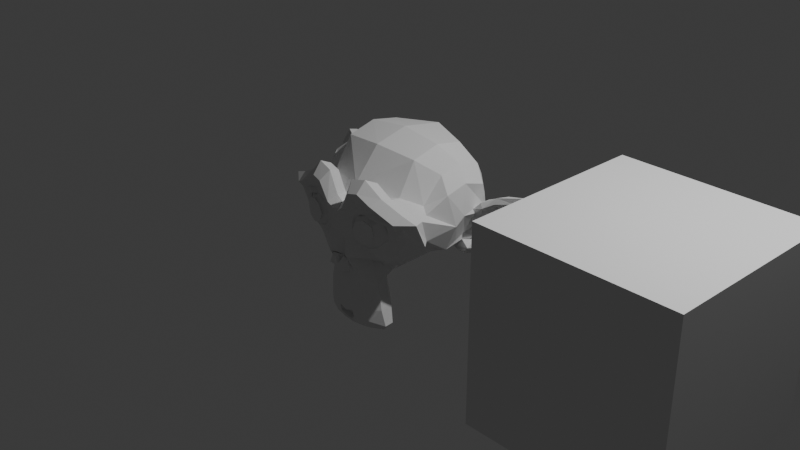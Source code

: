 # Source: test_scene_1.blend  (saved by Blender 5.1.30; exported with 4.5.12 LTS)
import bpy
from mathutils import Matrix  # noqa: F401  (used for matrix-valued properties, if any)

bpy.ops.wm.read_factory_settings(use_empty=True)
scene = bpy.context.scene
scene.name = 'Scene'

# ---- collections
col_collection = bpy.data.collections.new('Collection'); scene.collection.children.link(col_collection)

# ---- world
world_world = bpy.data.worlds.new('World'); scene.world = world_world
world_world.use_nodes = True; world_world.node_tree.nodes.clear()
_N = world_world.node_tree.nodes; _L = world_world.node_tree.links
n0 = _N.new('ShaderNodeOutputWorld'); n0.name = 'World Output'; n0.location = (200, 100)
n1 = _N.new('ShaderNodeBackground'); n1.name = 'Background'; n1.location = (-200, 100)
n1.inputs[0].default_value = (0.05088, 0.05088, 0.05088, 1.0)
_L.new(n1.outputs[0], n0.inputs[0])
n0.is_active_output = True
world_world.color = (0.05088, 0.05088, 0.05088)
world_world.sun_shadow_jitter_overblur = 0.0

# ---- cameras
cam_camera = bpy.data.cameras.new('Camera')
cam_camera.clip_end = 100.0
cam_camera.ortho_scale = 7.314

# ---- lights
light_light = bpy.data.lights.new('Light', 'POINT')
light_light.energy = 1000.0
light_light.shadow_soft_size = 0.1

# ---- meshes
me_suzanne = bpy.data.meshes.new('Suzanne')
me_suzanne.from_pydata([(0.4375, -0.7656, 0.1641), (-0.4375, -0.7656, 0.1641), (0.5, -0.6875, 0.09375), (-0.5, -0.6875, 0.09375), (0.5469, -0.5781, 0.05469), (-0.5469, -0.5781, 0.05469), (0.3516, -0.6172, -0.02344), (-0.3516, -0.6172, -0.02344), (0.3516, -0.7188, 0.03125), (-0.3516, -0.7188, 0.03125), (0.3516, -0.7812, 0.1328), (-0.3516, -0.7812, 0.1328), (0.2734, -0.7969, 0.1641), (-0.2734, -0.7969, 0.1641), (0.2031, -0.7422, 0.09375), (-0.2031, -0.7422, 0.09375), (0.1562, -0.6484, 0.05469), (-0.1562, -0.6484, 0.05469), (0.07812, -0.6562, 0.2422), (-0.07812, -0.6562, 0.2422), (0.1406, -0.7422, 0.2422), (-0.1406, -0.7422, 0.2422), (0.2422, -0.7969, 0.2422), (-0.2422, -0.7969, 0.2422), (0.2734, -0.7969, 0.3281), (-0.2734, -0.7969, 0.3281), (0.2031, -0.7422, 0.3906), (-0.2031, -0.7422, 0.3906), (0.1562, -0.6484, 0.4375), (-0.1562, -0.6484, 0.4375), (0.3516, -0.6172, 0.5156), (-0.3516, -0.6172, 0.5156), (0.3516, -0.7188, 0.4531), (-0.3516, -0.7188, 0.4531), (0.3516, -0.7812, 0.3594), (-0.3516, -0.7812, 0.3594), (0.4375, -0.7656, 0.3281), (-0.4375, -0.7656, 0.3281), (0.5, -0.6875, 0.3906), (-0.5, -0.6875, 0.3906), (0.5469, -0.5781, 0.4375), (-0.5469, -0.5781, 0.4375), (0.625, -0.5625, 0.2422), (-0.625, -0.5625, 0.2422), (0.5625, -0.6719, 0.2422), (-0.5625, -0.6719, 0.2422), (0.4688, -0.7578, 0.2422), (-0.4688, -0.7578, 0.2422), (0.4766, -0.7734, 0.2422), (-0.4766, -0.7734, 0.2422), (0.4453, -0.7812, 0.3359), (-0.4453, -0.7812, 0.3359), (0.3516, -0.8047, 0.375), (-0.3516, -0.8047, 0.375), (0.2656, -0.8203, 0.3359), (-0.2656, -0.8203, 0.3359), (0.2266, -0.8203, 0.2422), (-0.2266, -0.8203, 0.2422), (0.2656, -0.8203, 0.1562), (-0.2656, -0.8203, 0.1562), (0.3516, -0.8281, 0.2422), (-0.3516, -0.8281, 0.2422), (0.3516, -0.8047, 0.1172), (-0.3516, -0.8047, 0.1172), (0.4453, -0.7812, 0.1562), (-0.4453, -0.7812, 0.1562), (0.0, -0.7422, 0.4297), (0.0, -0.8203, 0.3516), (0.0, -0.7344, -0.6797), (0.0, -0.7812, -0.3203), (0.0, -0.7969, -0.1875), (0.0, -0.7188, -0.7734), (0.0, -0.6016, 0.4062), (0.0, -0.5703, 0.5703), (0.0, 0.5469, 0.8984), (0.0, 0.8516, 0.5625), (0.0, 0.8281, 0.07031), (0.0, 0.3516, -0.3828), (0.2031, -0.5625, -0.1875), (-0.2031, -0.5625, -0.1875), (0.3125, -0.5703, -0.4375), (-0.3125, -0.5703, -0.4375), (0.3516, -0.5703, -0.6953), (-0.3516, -0.5703, -0.6953), (0.3672, -0.5312, -0.8906), (-0.3672, -0.5312, -0.8906), (0.3281, -0.5234, -0.9453), (-0.3281, -0.5234, -0.9453), (0.1797, -0.5547, -0.9688), (-0.1797, -0.5547, -0.9688), (0.0, -0.5781, -0.9844), (0.4375, -0.5312, -0.1406), (-0.4375, -0.5312, -0.1406), (0.6328, -0.5391, -0.03906), (-0.6328, -0.5391, -0.03906), (0.8281, -0.4453, 0.1484), (-0.8281, -0.4453, 0.1484), (0.8594, -0.5938, 0.4297), (-0.8594, -0.5938, 0.4297), (0.7109, -0.625, 0.4844), (-0.7109, -0.625, 0.4844), (0.4922, -0.6875, 0.6016), (-0.4922, -0.6875, 0.6016), (0.3203, -0.7344, 0.7578), (-0.3203, -0.7344, 0.7578), (0.1562, -0.7578, 0.7188), (-0.1562, -0.7578, 0.7188), (0.0625, -0.75, 0.4922), (-0.0625, -0.75, 0.4922), (0.1641, -0.7734, 0.4141), (-0.1641, -0.7734, 0.4141), (0.125, -0.7656, 0.3047), (-0.125, -0.7656, 0.3047), (0.2031, -0.7422, 0.09375), (-0.2031, -0.7422, 0.09375), (0.375, -0.7031, 0.01562), (-0.375, -0.7031, 0.01562), (0.4922, -0.6719, 0.0625), (-0.4922, -0.6719, 0.0625), (0.625, -0.6484, 0.1875), (-0.625, -0.6484, 0.1875), (0.6406, -0.6484, 0.2969), (-0.6406, -0.6484, 0.2969), (0.6016, -0.6641, 0.375), (-0.6016, -0.6641, 0.375), (0.4297, -0.7188, 0.4375), (-0.4297, -0.7188, 0.4375), (0.25, -0.7578, 0.4688), (-0.25, -0.7578, 0.4688), (0.0, -0.7344, -0.7656), (0.1094, -0.7344, -0.7188), (-0.1094, -0.7344, -0.7188), (0.1172, -0.7109, -0.8359), (-0.1172, -0.7109, -0.8359), (0.0625, -0.6953, -0.8828), (-0.0625, -0.6953, -0.8828), (0.0, -0.6875, -0.8906), (0.0, -0.75, -0.1953), (0.0, -0.7422, -0.1406), (0.1016, -0.7422, -0.1484), (-0.1016, -0.7422, -0.1484), (0.125, -0.75, -0.2266), (-0.125, -0.75, -0.2266), (0.08594, -0.7422, -0.2891), (-0.08594, -0.7422, -0.2891), (0.3984, -0.6719, -0.04688), (-0.3984, -0.6719, -0.04688), (0.6172, -0.625, 0.05469), (-0.6172, -0.625, 0.05469), (0.7266, -0.6016, 0.2031), (-0.7266, -0.6016, 0.2031), (0.7422, -0.6562, 0.375), (-0.7422, -0.6562, 0.375), (0.6875, -0.7266, 0.4141), (-0.6875, -0.7266, 0.4141), (0.4375, -0.7969, 0.5469), (-0.4375, -0.7969, 0.5469), (0.3125, -0.8359, 0.6406), (-0.3125, -0.8359, 0.6406), (0.2031, -0.8516, 0.6172), (-0.2031, -0.8516, 0.6172), (0.1016, -0.8438, 0.4297), (-0.1016, -0.8438, 0.4297), (0.125, -0.8125, -0.1016), (-0.125, -0.8125, -0.1016), (0.2109, -0.7109, -0.4453), (-0.2109, -0.7109, -0.4453), (0.25, -0.6875, -0.7031), (-0.25, -0.6875, -0.7031), (0.2656, -0.6641, -0.8203), (-0.2656, -0.6641, -0.8203), (0.2344, -0.6328, -0.9141), (-0.2344, -0.6328, -0.9141), (0.1641, -0.6328, -0.9297), (-0.1641, -0.6328, -0.9297), (0.0, -0.6406, -0.9453), (0.0, -0.7266, 0.04688), (0.0, -0.7656, 0.2109), (0.3281, -0.7422, 0.4766), (-0.3281, -0.7422, 0.4766), (0.1641, -0.75, 0.1406), (-0.1641, -0.75, 0.1406), (0.1328, -0.7578, 0.2109), (-0.1328, -0.7578, 0.2109), (0.1172, -0.7344, -0.6875), (-0.1172, -0.7344, -0.6875), (0.07812, -0.75, -0.4453), (-0.07812, -0.75, -0.4453), (0.0, -0.75, -0.4453), (0.0, -0.7422, -0.3281), (0.09375, -0.7812, -0.2734), (-0.09375, -0.7812, -0.2734), (0.1328, -0.7969, -0.2266), (-0.1328, -0.7969, -0.2266), (0.1094, -0.7812, -0.1328), (-0.1094, -0.7812, -0.1328), (0.03906, -0.7812, -0.125), (-0.03906, -0.7812, -0.125), (0.0, -0.8281, -0.2031), (0.04688, -0.8125, -0.1484), (-0.04688, -0.8125, -0.1484), (0.09375, -0.8125, -0.1562), (-0.09375, -0.8125, -0.1562), (0.1094, -0.8281, -0.2266), (-0.1094, -0.8281, -0.2266), (0.07812, -0.8047, -0.25), (-0.07812, -0.8047, -0.25), (0.0, -0.8047, -0.2891), (0.2578, -0.5547, -0.3125), (-0.2578, -0.5547, -0.3125), (0.1641, -0.7109, -0.2422), (-0.1641, -0.7109, -0.2422), (0.1797, -0.7109, -0.3125), (-0.1797, -0.7109, -0.3125), (0.2344, -0.5547, -0.25), (-0.2344, -0.5547, -0.25), (0.0, -0.6875, -0.875), (0.04688, -0.6875, -0.8672), (-0.04688, -0.6875, -0.8672), (0.09375, -0.7109, -0.8203), (-0.09375, -0.7109, -0.8203), (0.09375, -0.7266, -0.7422), (-0.09375, -0.7266, -0.7422), (0.0, -0.6562, -0.7812), (0.09375, -0.6641, -0.75), (-0.09375, -0.6641, -0.75), (0.09375, -0.6406, -0.8125), (-0.09375, -0.6406, -0.8125), (0.04688, -0.6328, -0.8516), (-0.04688, -0.6328, -0.8516), (0.0, -0.6328, -0.8594), (0.1719, -0.7812, 0.2188), (-0.1719, -0.7812, 0.2188), (0.1875, -0.7734, 0.1562), (-0.1875, -0.7734, 0.1562), (0.3359, -0.7578, 0.4297), (-0.3359, -0.7578, 0.4297), (0.2734, -0.7734, 0.4219), (-0.2734, -0.7734, 0.4219), (0.4219, -0.7734, 0.3984), (-0.4219, -0.7734, 0.3984), (0.5625, -0.6953, 0.3516), (-0.5625, -0.6953, 0.3516), (0.5859, -0.6875, 0.2891), (-0.5859, -0.6875, 0.2891), (0.5781, -0.6797, 0.1953), (-0.5781, -0.6797, 0.1953), (0.4766, -0.7188, 0.1016), (-0.4766, -0.7188, 0.1016), (0.375, -0.7422, 0.0625), (-0.375, -0.7422, 0.0625), (0.2266, -0.7812, 0.1094), (-0.2266, -0.7812, 0.1094), (0.1797, -0.7812, 0.2969), (-0.1797, -0.7812, 0.2969), (0.2109, -0.7812, 0.375), (-0.2109, -0.7812, 0.375), (0.2344, -0.7578, 0.3594), (-0.2344, -0.7578, 0.3594), (0.1953, -0.7578, 0.2969), (-0.1953, -0.7578, 0.2969), (0.2422, -0.7578, 0.125), (-0.2422, -0.7578, 0.125), (0.375, -0.7266, 0.08594), (-0.375, -0.7266, 0.08594), (0.4609, -0.7031, 0.1172), (-0.4609, -0.7031, 0.1172), (0.5469, -0.6719, 0.2109), (-0.5469, -0.6719, 0.2109), (0.5547, -0.6719, 0.2812), (-0.5547, -0.6719, 0.2812), (0.5312, -0.6797, 0.3359), (-0.5312, -0.6797, 0.3359), (0.4141, -0.75, 0.3906), (-0.4141, -0.75, 0.3906), (0.2812, -0.7656, 0.3984), (-0.2812, -0.7656, 0.3984), (0.3359, -0.75, 0.4062), (-0.3359, -0.75, 0.4062), (0.2031, -0.75, 0.1719), (-0.2031, -0.75, 0.1719), (0.1953, -0.75, 0.2266), (-0.1953, -0.75, 0.2266), (0.1094, -0.6094, 0.4609), (-0.1094, -0.6094, 0.4609), (0.1953, -0.6172, 0.6641), (-0.1953, -0.6172, 0.6641), (0.3359, -0.5938, 0.6875), (-0.3359, -0.5938, 0.6875), (0.4844, -0.5547, 0.5547), (-0.4844, -0.5547, 0.5547), (0.6797, -0.4922, 0.4531), (-0.6797, -0.4922, 0.4531), (0.7969, -0.4609, 0.4062), (-0.7969, -0.4609, 0.4062), (0.7734, -0.375, 0.1641), (-0.7734, -0.375, 0.1641), (0.6016, -0.4141, 0.0), (-0.6016, -0.4141, 0.0), (0.4375, -0.4688, -0.09375), (-0.4375, -0.4688, -0.09375), (0.0, -0.2891, 0.8984), (0.0, 0.07812, 0.9844), (0.0, 0.6719, -0.1953), (0.0, -0.1875, -0.4609), (0.0, -0.4609, -0.9766), (0.0, -0.3438, -0.8047), (0.0, -0.3203, -0.5703), (0.0, -0.2812, -0.4844), (0.8516, -0.05469, 0.2344), (-0.8516, -0.05469, 0.2344), (0.8594, 0.04688, 0.3203), (-0.8594, 0.04688, 0.3203), (0.7734, 0.4375, 0.2656), (-0.7734, 0.4375, 0.2656), (0.4609, 0.7031, 0.4375), (-0.4609, 0.7031, 0.4375), (0.7344, -0.07031, -0.04688), (-0.7344, -0.07031, -0.04688), (0.5938, 0.1641, -0.125), (-0.5938, 0.1641, -0.125), (0.6406, 0.4297, -0.007812), (-0.6406, 0.4297, -0.007812), (0.3359, 0.6641, 0.05469), (-0.3359, 0.6641, 0.05469), (0.2344, -0.4062, -0.3516), (-0.2344, -0.4062, -0.3516), (0.1797, -0.2578, -0.4141), (-0.1797, -0.2578, -0.4141), (0.2891, -0.3828, -0.7109), (-0.2891, -0.3828, -0.7109), (0.25, -0.3906, -0.5), (-0.25, -0.3906, -0.5), (0.3281, -0.3984, -0.9141), (-0.3281, -0.3984, -0.9141), (0.1406, -0.3672, -0.7578), (-0.1406, -0.3672, -0.7578), (0.125, -0.3594, -0.5391), (-0.125, -0.3594, -0.5391), (0.1641, -0.4375, -0.9453), (-0.1641, -0.4375, -0.9453), (0.2188, -0.4297, -0.2812), (-0.2188, -0.4297, -0.2812), (0.2109, -0.4688, -0.2266), (-0.2109, -0.4688, -0.2266), (0.2031, -0.5, -0.1719), (-0.2031, -0.5, -0.1719), (0.2109, -0.1641, -0.3906), (-0.2109, -0.1641, -0.3906), (0.2969, 0.2656, -0.3125), (-0.2969, 0.2656, -0.3125), (0.3438, 0.5391, -0.1484), (-0.3438, 0.5391, -0.1484), (0.4531, 0.3828, 0.8672), (-0.4531, 0.3828, 0.8672), (0.4531, 0.07031, 0.9297), (-0.4531, 0.07031, 0.9297), (0.4531, -0.2344, 0.8516), (-0.4531, -0.2344, 0.8516), (0.4609, -0.4297, 0.5234), (-0.4609, -0.4297, 0.5234), (0.7266, -0.3359, 0.4062), (-0.7266, -0.3359, 0.4062), (0.6328, -0.2812, 0.4531), (-0.6328, -0.2812, 0.4531), (0.6406, -0.05469, 0.7031), (-0.6406, -0.05469, 0.7031), (0.7969, -0.125, 0.5625), (-0.7969, -0.125, 0.5625), (0.7969, 0.1172, 0.6172), (-0.7969, 0.1172, 0.6172), (0.6406, 0.1953, 0.75), (-0.6406, 0.1953, 0.75), (0.6406, 0.4453, 0.6797), (-0.6406, 0.4453, 0.6797), (0.7969, 0.3594, 0.5391), (-0.7969, 0.3594, 0.5391), (0.6172, 0.5859, 0.3281), (-0.6172, 0.5859, 0.3281), (0.4844, 0.5469, 0.02344), (-0.4844, 0.5469, 0.02344), (0.8203, 0.2031, 0.3281), (-0.8203, 0.2031, 0.3281), (0.4062, -0.1484, -0.1719), (-0.4062, -0.1484, -0.1719), (0.4297, 0.2109, -0.1953), (-0.4297, 0.2109, -0.1953), (0.8906, 0.2344, 0.4062), (-0.8906, 0.2344, 0.4062), (0.7734, 0.125, -0.1406), (-0.7734, 0.125, -0.1406), (1.039, 0.3281, -0.1016), (-1.039, 0.3281, -0.1016), (1.281, 0.4297, 0.05469), (-1.281, 0.4297, 0.05469), (1.352, 0.4219, 0.3203), (-1.352, 0.4219, 0.3203), (1.234, 0.4219, 0.5078), (-1.234, 0.4219, 0.5078), (1.023, 0.3125, 0.4766), (-1.023, 0.3125, 0.4766), (1.016, 0.2891, 0.4141), (-1.016, 0.2891, 0.4141), (1.188, 0.3906, 0.4375), (-1.188, 0.3906, 0.4375), (1.266, 0.4062, 0.2891), (-1.266, 0.4062, 0.2891), (1.211, 0.4062, 0.07812), (-1.211, 0.4062, 0.07812), (1.031, 0.3047, -0.03906), (-1.031, 0.3047, -0.03906), (0.8281, 0.1328, -0.07031), (-0.8281, 0.1328, -0.07031), (0.9219, 0.2188, 0.3594), (-0.9219, 0.2188, 0.3594), (0.9453, 0.2891, 0.3047), (-0.9453, 0.2891, 0.3047), (0.8828, 0.2109, -0.02344), (-0.8828, 0.2109, -0.02344), (1.039, 0.3672, 0.0), (-1.039, 0.3672, 0.0), (1.188, 0.4453, 0.09375), (-1.188, 0.4453, 0.09375), (1.234, 0.4453, 0.25), (-1.234, 0.4453, 0.25), (1.172, 0.4375, 0.3594), (-1.172, 0.4375, 0.3594), (1.023, 0.3594, 0.3438), (-1.023, 0.3594, 0.3438), (0.8438, 0.2109, 0.2891), (-0.8438, 0.2109, 0.2891), (0.8359, 0.2734, 0.1719), (-0.8359, 0.2734, 0.1719), (0.7578, 0.2734, 0.09375), (-0.7578, 0.2734, 0.09375), (0.8203, 0.2734, 0.08594), (-0.8203, 0.2734, 0.08594), (0.8438, 0.2734, 0.01562), (-0.8438, 0.2734, 0.01562), (0.8125, 0.2734, -0.01562), (-0.8125, 0.2734, -0.01562), (0.7266, 0.07031, 0.0), (-0.7266, 0.07031, 0.0), (0.7188, 0.1719, -0.02344), (-0.7188, 0.1719, -0.02344), (0.7188, 0.1875, 0.03906), (-0.7188, 0.1875, 0.03906), (0.7969, 0.2109, 0.2031), (-0.7969, 0.2109, 0.2031), (0.8906, 0.2656, 0.2422), (-0.8906, 0.2656, 0.2422), (0.8906, 0.3203, 0.2344), (-0.8906, 0.3203, 0.2344), (0.8125, 0.3203, -0.01562), (-0.8125, 0.3203, -0.01562), (0.8516, 0.3203, 0.01562), (-0.8516, 0.3203, 0.01562), (0.8281, 0.3203, 0.07812), (-0.8281, 0.3203, 0.07812), (0.7656, 0.3203, 0.09375), (-0.7656, 0.3203, 0.09375), (0.8438, 0.3203, 0.1719), (-0.8438, 0.3203, 0.1719), (1.039, 0.4141, 0.3281), (-1.039, 0.4141, 0.3281), (1.188, 0.4844, 0.3438), (-1.188, 0.4844, 0.3438), (1.258, 0.4922, 0.2422), (-1.258, 0.4922, 0.2422), (1.211, 0.4844, 0.08594), (-1.211, 0.4844, 0.08594), (1.047, 0.4219, 0.0), (-1.047, 0.4219, 0.0), (0.8828, 0.2656, -0.01562), (-0.8828, 0.2656, -0.01562), (0.9531, 0.3438, 0.2891), (-0.9531, 0.3438, 0.2891), (0.8906, 0.3281, 0.1094), (-0.8906, 0.3281, 0.1094), (0.9375, 0.3359, 0.0625), (-0.9375, 0.3359, 0.0625), (1.0, 0.3672, 0.125), (-1.0, 0.3672, 0.125), (0.9609, 0.3516, 0.1719), (-0.9609, 0.3516, 0.1719), (1.016, 0.375, 0.2344), (-1.016, 0.375, 0.2344), (1.055, 0.3828, 0.1875), (-1.055, 0.3828, 0.1875), (1.109, 0.3906, 0.2109), (-1.109, 0.3906, 0.2109), (1.086, 0.3906, 0.2734), (-1.086, 0.3906, 0.2734), (1.023, 0.4844, 0.4375), (-1.023, 0.4844, 0.4375), (1.25, 0.5469, 0.4688), (-1.25, 0.5469, 0.4688), (1.367, 0.5, 0.2969), (-1.367, 0.5, 0.2969), (1.312, 0.5312, 0.05469), (-1.312, 0.5312, 0.05469), (1.039, 0.4922, -0.08594), (-1.039, 0.4922, -0.08594), (0.7891, 0.3281, -0.125), (-0.7891, 0.3281, -0.125), (0.8594, 0.3828, 0.3828), (-0.8594, 0.3828, 0.3828)], [], [(46, 0, 2, 44), (3, 1, 47, 45), (44, 2, 4, 42), (5, 3, 45, 43), (2, 8, 6, 4), (7, 9, 3, 5), (0, 10, 8, 2), (9, 11, 1, 3), (10, 12, 14, 8), (15, 13, 11, 9), (8, 14, 16, 6), (17, 15, 9, 7), (14, 20, 18, 16), (19, 21, 15, 17), (12, 22, 20, 14), (21, 23, 13, 15), (22, 24, 26, 20), (27, 25, 23, 21), (20, 26, 28, 18), (29, 27, 21, 19), (26, 32, 30, 28), (31, 33, 27, 29), (24, 34, 32, 26), (33, 35, 25, 27), (34, 36, 38, 32), (39, 37, 35, 33), (32, 38, 40, 30), (41, 39, 33, 31), (38, 44, 42, 40), (43, 45, 39, 41), (36, 46, 44, 38), (45, 47, 37, 39), (46, 36, 50, 48), (51, 37, 47, 49), (36, 34, 52, 50), (53, 35, 37, 51), (34, 24, 54, 52), (55, 25, 35, 53), (24, 22, 56, 54), (57, 23, 25, 55), (22, 12, 58, 56), (59, 13, 23, 57), (12, 10, 62, 58), (63, 11, 13, 59), (10, 0, 64, 62), (65, 1, 11, 63), (0, 46, 48, 64), (49, 47, 1, 65), (60, 64, 48), (49, 65, 61), (62, 64, 60), (61, 65, 63), (60, 58, 62), (63, 59, 61), (60, 56, 58), (59, 57, 61), (60, 54, 56), (57, 55, 61), (60, 52, 54), (55, 53, 61), (60, 50, 52), (53, 51, 61), (60, 48, 50), (51, 49, 61), (88, 173, 175, 90), (175, 174, 89, 90), (86, 171, 173, 88), (174, 172, 87, 89), (84, 169, 171, 86), (172, 170, 85, 87), (82, 167, 169, 84), (170, 168, 83, 85), (80, 165, 167, 82), (168, 166, 81, 83), (78, 91, 145, 163), (146, 92, 79, 164), (91, 93, 147, 145), (148, 94, 92, 146), (93, 95, 149, 147), (150, 96, 94, 148), (95, 97, 151, 149), (152, 98, 96, 150), (97, 99, 153, 151), (154, 100, 98, 152), (99, 101, 155, 153), (156, 102, 100, 154), (101, 103, 157, 155), (158, 104, 102, 156), (103, 105, 159, 157), (160, 106, 104, 158), (105, 107, 161, 159), (162, 108, 106, 160), (107, 66, 67, 161), (67, 66, 108, 162), (109, 127, 159, 161), (160, 128, 110, 162), (127, 178, 157, 159), (158, 179, 128, 160), (125, 155, 157, 178), (158, 156, 126, 179), (123, 153, 155, 125), (156, 154, 124, 126), (121, 151, 153, 123), (154, 152, 122, 124), (119, 149, 151, 121), (152, 150, 120, 122), (117, 147, 149, 119), (150, 148, 118, 120), (115, 145, 147, 117), (148, 146, 116, 118), (113, 163, 145, 115), (146, 164, 114, 116), (113, 180, 176, 163), (176, 181, 114, 164), (109, 161, 67, 111), (67, 162, 110, 112), (111, 67, 177, 182), (177, 67, 112, 183), (176, 180, 182, 177), (183, 181, 176, 177), (134, 136, 175, 173), (175, 136, 135, 174), (132, 134, 173, 171), (174, 135, 133, 172), (130, 132, 171, 169), (172, 133, 131, 170), (165, 186, 184, 167), (185, 187, 166, 168), (130, 169, 167, 184), (168, 170, 131, 185), (143, 189, 188, 186), (188, 189, 144, 187), (184, 186, 188, 68), (188, 187, 185, 68), (129, 130, 184, 68), (185, 131, 129, 68), (141, 192, 190, 143), (191, 193, 142, 144), (139, 194, 192, 141), (193, 195, 140, 142), (138, 196, 194, 139), (195, 197, 138, 140), (137, 70, 196, 138), (197, 70, 137, 138), (189, 143, 190, 69), (191, 144, 189, 69), (69, 190, 205, 207), (206, 191, 69, 207), (70, 198, 199, 196), (200, 198, 70, 197), (196, 199, 201, 194), (202, 200, 197, 195), (194, 201, 203, 192), (204, 202, 195, 193), (192, 203, 205, 190), (206, 204, 193, 191), (198, 203, 201, 199), (202, 204, 198, 200), (198, 207, 205, 203), (206, 207, 198, 204), (138, 139, 163, 176), (164, 140, 138, 176), (139, 141, 210, 163), (211, 142, 140, 164), (141, 143, 212, 210), (213, 144, 142, 211), (143, 186, 165, 212), (166, 187, 144, 213), (80, 208, 212, 165), (213, 209, 81, 166), (208, 214, 210, 212), (211, 215, 209, 213), (78, 163, 210, 214), (211, 164, 79, 215), (130, 129, 71, 221), (71, 129, 131, 222), (132, 130, 221, 219), (222, 131, 133, 220), (134, 132, 219, 217), (220, 133, 135, 218), (136, 134, 217, 216), (218, 135, 136, 216), (216, 217, 228, 230), (229, 218, 216, 230), (217, 219, 226, 228), (227, 220, 218, 229), (219, 221, 224, 226), (225, 222, 220, 227), (221, 71, 223, 224), (223, 71, 222, 225), (223, 230, 228, 224), (229, 230, 223, 225), (224, 228, 226), (227, 229, 225), (182, 180, 233, 231), (234, 181, 183, 232), (111, 182, 231, 253), (232, 183, 112, 254), (109, 111, 253, 255), (254, 112, 110, 256), (180, 113, 251, 233), (252, 114, 181, 234), (113, 115, 249, 251), (250, 116, 114, 252), (115, 117, 247, 249), (248, 118, 116, 250), (117, 119, 245, 247), (246, 120, 118, 248), (119, 121, 243, 245), (244, 122, 120, 246), (121, 123, 241, 243), (242, 124, 122, 244), (123, 125, 239, 241), (240, 126, 124, 242), (125, 178, 235, 239), (236, 179, 126, 240), (178, 127, 237, 235), (238, 128, 179, 236), (127, 109, 255, 237), (256, 110, 128, 238), (237, 255, 257, 275), (258, 256, 238, 276), (235, 237, 275, 277), (276, 238, 236, 278), (239, 235, 277, 273), (278, 236, 240, 274), (241, 239, 273, 271), (274, 240, 242, 272), (243, 241, 271, 269), (272, 242, 244, 270), (245, 243, 269, 267), (270, 244, 246, 268), (247, 245, 267, 265), (268, 246, 248, 266), (249, 247, 265, 263), (266, 248, 250, 264), (251, 249, 263, 261), (264, 250, 252, 262), (233, 251, 261, 279), (262, 252, 234, 280), (255, 253, 259, 257), (260, 254, 256, 258), (253, 231, 281, 259), (282, 232, 254, 260), (231, 233, 279, 281), (280, 234, 232, 282), (66, 107, 283, 72), (284, 108, 66, 72), (107, 105, 285, 283), (286, 106, 108, 284), (105, 103, 287, 285), (288, 104, 106, 286), (103, 101, 289, 287), (290, 102, 104, 288), (101, 99, 291, 289), (292, 100, 102, 290), (99, 97, 293, 291), (294, 98, 100, 292), (97, 95, 295, 293), (296, 96, 98, 294), (95, 93, 297, 295), (298, 94, 96, 296), (93, 91, 299, 297), (300, 92, 94, 298), (307, 308, 327, 337), (328, 308, 307, 338), (306, 307, 337, 335), (338, 307, 306, 336), (305, 306, 335, 339), (336, 306, 305, 340), (88, 90, 305, 339), (305, 90, 89, 340), (86, 88, 339, 333), (340, 89, 87, 334), (84, 86, 333, 329), (334, 87, 85, 330), (82, 84, 329, 331), (330, 85, 83, 332), (329, 335, 337, 331), (338, 336, 330, 332), (329, 333, 339, 335), (340, 334, 330, 336), (325, 331, 337, 327), (338, 332, 326, 328), (80, 82, 331, 325), (332, 83, 81, 326), (208, 341, 343, 214), (344, 342, 209, 215), (80, 325, 341, 208), (342, 326, 81, 209), (78, 214, 343, 345), (344, 215, 79, 346), (78, 345, 299, 91), (300, 346, 79, 92), (76, 323, 351, 303), (352, 324, 76, 303), (303, 351, 349, 77), (350, 352, 303, 77), (77, 349, 347, 304), (348, 350, 77, 304), (304, 347, 327, 308), (328, 348, 304, 308), (325, 327, 347, 341), (348, 328, 326, 342), (295, 297, 317, 309), (318, 298, 296, 310), (75, 315, 323, 76), (324, 316, 75, 76), (301, 357, 355, 302), (356, 358, 301, 302), (302, 355, 353, 74), (354, 356, 302, 74), (74, 353, 315, 75), (316, 354, 74, 75), (291, 293, 361, 363), (362, 294, 292, 364), (363, 361, 367, 365), (368, 362, 364, 366), (365, 367, 369, 371), (370, 368, 366, 372), (371, 369, 375, 373), (376, 370, 372, 374), (313, 377, 373, 375), (374, 378, 314, 376), (315, 353, 373, 377), (374, 354, 316, 378), (353, 355, 371, 373), (372, 356, 354, 374), (355, 357, 365, 371), (366, 358, 356, 372), (357, 359, 363, 365), (364, 360, 358, 366), (289, 291, 363, 359), (364, 292, 290, 360), (73, 359, 357, 301), (358, 360, 73, 301), (283, 285, 287, 289), (288, 286, 284, 290), (283, 289, 359, 73), (360, 290, 284, 73), (72, 283, 73), (73, 284, 72), (293, 295, 309, 361), (310, 296, 294, 362), (309, 311, 367, 361), (368, 312, 310, 362), (311, 381, 369, 367), (370, 382, 312, 368), (313, 375, 369, 381), (370, 376, 314, 382), (347, 349, 385, 383), (386, 350, 348, 384), (317, 383, 385, 319), (386, 384, 318, 320), (297, 299, 383, 317), (384, 300, 298, 318), (299, 343, 341, 383), (342, 344, 300, 384), (341, 347, 383), (384, 348, 342), (299, 345, 343), (344, 346, 300), (313, 321, 379, 377), (380, 322, 314, 378), (315, 377, 379, 323), (380, 378, 316, 324), (319, 385, 379, 321), (380, 386, 320, 322), (349, 351, 379, 385), (380, 352, 350, 386), (323, 379, 351), (352, 380, 324), (399, 387, 413, 401), (414, 388, 400, 402), (399, 401, 403, 397), (404, 402, 400, 398), (397, 403, 405, 395), (406, 404, 398, 396), (395, 405, 407, 393), (408, 406, 396, 394), (393, 407, 409, 391), (410, 408, 394, 392), (391, 409, 411, 389), (412, 410, 392, 390), (409, 419, 417, 411), (418, 420, 410, 412), (407, 421, 419, 409), (420, 422, 408, 410), (405, 423, 421, 407), (422, 424, 406, 408), (403, 425, 423, 405), (424, 426, 404, 406), (401, 427, 425, 403), (426, 428, 402, 404), (401, 413, 415, 427), (416, 414, 402, 428), (317, 319, 443, 441), (444, 320, 318, 442), (319, 389, 411, 443), (412, 390, 320, 444), (309, 317, 441, 311), (442, 318, 310, 312), (381, 429, 413, 387), (414, 430, 382, 388), (411, 417, 439, 443), (440, 418, 412, 444), (437, 445, 443, 439), (444, 446, 438, 440), (433, 445, 437, 435), (438, 446, 434, 436), (431, 447, 445, 433), (446, 448, 432, 434), (429, 447, 431, 449), (432, 448, 430, 450), (413, 429, 449, 415), (450, 430, 414, 416), (311, 447, 429, 381), (430, 448, 312, 382), (311, 441, 445, 447), (446, 442, 312, 448), (441, 443, 445), (446, 444, 442), (415, 449, 451, 475), (452, 450, 416, 476), (449, 431, 461, 451), (462, 432, 450, 452), (431, 433, 459, 461), (460, 434, 432, 462), (433, 435, 457, 459), (458, 436, 434, 460), (435, 437, 455, 457), (456, 438, 436, 458), (437, 439, 453, 455), (454, 440, 438, 456), (439, 417, 473, 453), (474, 418, 440, 454), (427, 415, 475, 463), (476, 416, 428, 464), (425, 427, 463, 465), (464, 428, 426, 466), (423, 425, 465, 467), (466, 426, 424, 468), (421, 423, 467, 469), (468, 424, 422, 470), (419, 421, 469, 471), (470, 422, 420, 472), (417, 419, 471, 473), (472, 420, 418, 474), (457, 455, 479, 477), (480, 456, 458, 478), (477, 479, 481, 483), (482, 480, 478, 484), (483, 481, 487, 485), (488, 482, 484, 486), (485, 487, 489, 491), (490, 488, 486, 492), (463, 475, 485, 491), (486, 476, 464, 492), (451, 483, 485, 475), (486, 484, 452, 476), (451, 461, 477, 483), (478, 462, 452, 484), (457, 477, 461, 459), (462, 478, 458, 460), (453, 473, 479, 455), (480, 474, 454, 456), (471, 481, 479, 473), (480, 482, 472, 474), (469, 487, 481, 471), (482, 488, 470, 472), (467, 489, 487, 469), (488, 490, 468, 470), (465, 491, 489, 467), (490, 492, 466, 468), (463, 491, 465), (466, 492, 464), (391, 389, 503, 501), (504, 390, 392, 502), (393, 391, 501, 499), (502, 392, 394, 500), (395, 393, 499, 497), (500, 394, 396, 498), (397, 395, 497, 495), (498, 396, 398, 496), (399, 397, 495, 493), (496, 398, 400, 494), (387, 399, 493, 505), (494, 400, 388, 506), (493, 501, 503, 505), (504, 502, 494, 506), (493, 495, 499, 501), (500, 496, 494, 502), (495, 497, 499), (500, 498, 496), (313, 381, 387, 505), (388, 382, 314, 506), (313, 505, 503, 321), (504, 506, 314, 322), (319, 321, 503, 389), (504, 322, 320, 390)])
_uv = me_suzanne.uv_layers.new(name='UVMap')
_uv.uv.foreach_set('vector', [0.8432, 0.5889, 0.8337, 0.6119, 0.7942, 0.6119, 0.8153, 0.5609, 0.8663, 0.9374, 0.8663, 0.898, 0.8894, 0.8884, 0.9173, 0.9163, 0.8153, 0.5609, 0.7942, 0.6119, 0.7465, 0.6119, 0.7816, 0.5272, 0.8663, 0.9851, 0.8663, 0.9374, 0.9173, 0.9163, 0.951, 0.95, 0.7942, 0.6119, 0.8153, 0.6629, 0.7816, 0.6966, 0.7465, 0.6119, 0.7816, 0.95, 0.8153, 0.9163, 0.8663, 0.9374, 0.8663, 0.9851, 0.8337, 0.6119, 0.8432, 0.635, 0.8153, 0.6629, 0.7942, 0.6119, 0.8153, 0.9163, 0.8432, 0.8884, 0.8663, 0.898, 0.8663, 0.9374, 0.8432, 0.635, 0.8663, 0.6445, 0.8663, 0.684, 0.8153, 0.6629, 0.7942, 0.8653, 0.8337, 0.8653, 0.8432, 0.8884, 0.8153, 0.9163, 0.8153, 0.6629, 0.8663, 0.684, 0.8663, 0.7317, 0.7816, 0.6966, 0.7465, 0.8653, 0.7942, 0.8653, 0.8153, 0.9163, 0.7816, 0.95, 0.8663, 0.684, 0.9173, 0.6629, 0.951, 0.6966, 0.8663, 0.7317, 0.7816, 0.7807, 0.8153, 0.8144, 0.7942, 0.8653, 0.7465, 0.8653, 0.8663, 0.6445, 0.8894, 0.635, 0.9173, 0.6629, 0.8663, 0.684, 0.8153, 0.8144, 0.8432, 0.8423, 0.8337, 0.8653, 0.7942, 0.8653, 0.8894, 0.635, 0.8989, 0.6119, 0.9384, 0.6119, 0.9173, 0.6629, 0.8663, 0.7932, 0.8663, 0.8327, 0.8432, 0.8423, 0.8153, 0.8144, 0.9173, 0.6629, 0.9384, 0.6119, 0.9861, 0.6119, 0.951, 0.6966, 0.8663, 0.7456, 0.8663, 0.7932, 0.8153, 0.8144, 0.7816, 0.7807, 0.9384, 0.6119, 0.9173, 0.5609, 0.951, 0.5272, 0.9861, 0.6119, 0.951, 0.7807, 0.9173, 0.8144, 0.8663, 0.7932, 0.8663, 0.7456, 0.8989, 0.6119, 0.8894, 0.5889, 0.9173, 0.5609, 0.9384, 0.6119, 0.9173, 0.8144, 0.8894, 0.8423, 0.8663, 0.8327, 0.8663, 0.7932, 0.8894, 0.5889, 0.8663, 0.5793, 0.8663, 0.5398, 0.9173, 0.5609, 0.9384, 0.8653, 0.8989, 0.8653, 0.8894, 0.8423, 0.9173, 0.8144, 0.9173, 0.5609, 0.8663, 0.5398, 0.8663, 0.4922, 0.951, 0.5272, 0.9861, 0.8653, 0.9384, 0.8653, 0.9173, 0.8144, 0.951, 0.7807, 0.8663, 0.5398, 0.8153, 0.5609, 0.7816, 0.5272, 0.8663, 0.4922, 0.951, 0.95, 0.9173, 0.9163, 0.9384, 0.8653, 0.9861, 0.8653, 0.8663, 0.5793, 0.8432, 0.5889, 0.8153, 0.5609, 0.8663, 0.5398, 0.9173, 0.9163, 0.8894, 0.8884, 0.8989, 0.8653, 0.9384, 0.8653, 0.8432, 0.5889, 0.8663, 0.5793, 0.8663, 0.5855, 0.8476, 0.5932, 0.8928, 0.8653, 0.8989, 0.8653, 0.8894, 0.8884, 0.885, 0.8841, 0.8663, 0.5793, 0.8894, 0.5889, 0.885, 0.5932, 0.8663, 0.5855, 0.885, 0.8466, 0.8894, 0.8423, 0.8989, 0.8653, 0.8928, 0.8653, 0.8894, 0.5889, 0.8989, 0.6119, 0.8928, 0.6119, 0.885, 0.5932, 0.8663, 0.8389, 0.8663, 0.8327, 0.8894, 0.8423, 0.885, 0.8466, 0.8989, 0.6119, 0.8894, 0.635, 0.885, 0.6306, 0.8928, 0.6119, 0.8476, 0.8466, 0.8432, 0.8423, 0.8663, 0.8327, 0.8663, 0.8389, 0.8894, 0.635, 0.8663, 0.6445, 0.8663, 0.6384, 0.885, 0.6306, 0.8398, 0.8653, 0.8337, 0.8653, 0.8432, 0.8423, 0.8476, 0.8466, 0.8663, 0.6445, 0.8432, 0.635, 0.8476, 0.6306, 0.8663, 0.6384, 0.8476, 0.8841, 0.8432, 0.8884, 0.8337, 0.8653, 0.8398, 0.8653, 0.8432, 0.635, 0.8337, 0.6119, 0.8398, 0.6119, 0.8476, 0.6306, 0.8663, 0.8918, 0.8663, 0.898, 0.8432, 0.8884, 0.8476, 0.8841, 0.8337, 0.6119, 0.8432, 0.5889, 0.8476, 0.5932, 0.8398, 0.6119, 0.885, 0.8841, 0.8894, 0.8884, 0.8663, 0.898, 0.8663, 0.8918, 0.8663, 0.6119, 0.8398, 0.6119, 0.8476, 0.5932, 0.885, 0.8841, 0.8663, 0.8918, 0.8663, 0.8653, 0.8476, 0.6306, 0.8398, 0.6119, 0.8663, 0.6119, 0.8663, 0.8653, 0.8663, 0.8918, 0.8476, 0.8841, 0.8663, 0.6119, 0.8663, 0.6384, 0.8476, 0.6306, 0.8476, 0.8841, 0.8398, 0.8653, 0.8663, 0.8653, 0.8663, 0.6119, 0.885, 0.6306, 0.8663, 0.6384, 0.8398, 0.8653, 0.8476, 0.8466, 0.8663, 0.8653, 0.8663, 0.6119, 0.8928, 0.6119, 0.885, 0.6306, 0.8476, 0.8466, 0.8663, 0.8389, 0.8663, 0.8653, 0.8663, 0.6119, 0.885, 0.5932, 0.8928, 0.6119, 0.8663, 0.8389, 0.885, 0.8466, 0.8663, 0.8653, 0.8663, 0.6119, 0.8663, 0.5855, 0.885, 0.5932, 0.885, 0.8466, 0.8928, 0.8653, 0.8663, 0.8653, 0.8663, 0.6119, 0.8476, 0.5932, 0.8663, 0.5855, 0.8928, 0.8653, 0.885, 0.8841, 0.8663, 0.8653, 0.5207, 0.0605, 0.517, 0.06849, 0.5, 0.06453, 0.5, 0.05441, 0.5, 0.06453, 0.483, 0.06849, 0.4793, 0.0605, 0.5, 0.05441, 0.5305, 0.06506, 0.5226, 0.07068, 0.517, 0.06849, 0.5207, 0.0605, 0.483, 0.06849, 0.4774, 0.07068, 0.4695, 0.06506, 0.4793, 0.0605, 0.5329, 0.06782, 0.5263, 0.07942, 0.5226, 0.07068, 0.5305, 0.06506, 0.4774, 0.07068, 0.4737, 0.07942, 0.4671, 0.06782, 0.4695, 0.06506, 0.5447, 0.08302, 0.5292, 0.0911, 0.5263, 0.07942, 0.5329, 0.06782, 0.4737, 0.07942, 0.4708, 0.0911, 0.4553, 0.08302, 0.4671, 0.06782, 0.5656, 0.1155, 0.5375, 0.1278, 0.5292, 0.0911, 0.5447, 0.08302, 0.4708, 0.0911, 0.4625, 0.1278, 0.4344, 0.1155, 0.4553, 0.08302, 0.5869, 0.172, 0.6266, 0.2082, 0.6005, 0.2383, 0.5359, 0.2156, 0.3995, 0.2383, 0.3734, 0.2082, 0.4131, 0.172, 0.4641, 0.2156, 0.6266, 0.2082, 0.6509, 0.2403, 0.637, 0.2612, 0.6005, 0.2383, 0.363, 0.2612, 0.3491, 0.2403, 0.3734, 0.2082, 0.3995, 0.2383, 0.6509, 0.2403, 0.6895, 0.2688, 0.6559, 0.2844, 0.637, 0.2612, 0.3441, 0.2844, 0.3105, 0.2688, 0.3491, 0.2403, 0.363, 0.2612, 0.6895, 0.2688, 0.6845, 0.3178, 0.6595, 0.3132, 0.6559, 0.2844, 0.3405, 0.3132, 0.3155, 0.3178, 0.3105, 0.2688, 0.3441, 0.2844, 0.6845, 0.3178, 0.6714, 0.3347, 0.6491, 0.3224, 0.6595, 0.3132, 0.3509, 0.3224, 0.3286, 0.3347, 0.3155, 0.3178, 0.3405, 0.3132, 0.6714, 0.3347, 0.6368, 0.3707, 0.6136, 0.3531, 0.6491, 0.3224, 0.3864, 0.3531, 0.3632, 0.3707, 0.3286, 0.3347, 0.3509, 0.3224, 0.6368, 0.3707, 0.6023, 0.3956, 0.5942, 0.3713, 0.6136, 0.3531, 0.4058, 0.3713, 0.3977, 0.3956, 0.3632, 0.3707, 0.3864, 0.3531, 0.6023, 0.3956, 0.581, 0.3985, 0.5774, 0.3733, 0.5942, 0.3713, 0.4226, 0.3733, 0.419, 0.3985, 0.3977, 0.3956, 0.4058, 0.3713, 0.581, 0.3985, 0.532, 0.3874, 0.5398, 0.3543, 0.5774, 0.3733, 0.4602, 0.3543, 0.468, 0.3874, 0.419, 0.3985, 0.4226, 0.3733, 0.532, 0.3874, 0.5, 0.3829, 0.5, 0.3404, 0.5398, 0.3543, 0.5, 0.3404, 0.5, 0.3829, 0.468, 0.3874, 0.4602, 0.3543, 0.5591, 0.3343, 0.5791, 0.3356, 0.5774, 0.3733, 0.5398, 0.3543, 0.4226, 0.3733, 0.4209, 0.3356, 0.4409, 0.3343, 0.4602, 0.3543, 0.5791, 0.3356, 0.5921, 0.3329, 0.5942, 0.3713, 0.5774, 0.3733, 0.4058, 0.3713, 0.4079, 0.3329, 0.4209, 0.3356, 0.4226, 0.3733, 0.6062, 0.3255, 0.6136, 0.3531, 0.5942, 0.3713, 0.5921, 0.3329, 0.4058, 0.3713, 0.3864, 0.3531, 0.3938, 0.3255, 0.4079, 0.3329, 0.6283, 0.3116, 0.6491, 0.3224, 0.6136, 0.3531, 0.6062, 0.3255, 0.3864, 0.3531, 0.3509, 0.3224, 0.3717, 0.3116, 0.3938, 0.3255, 0.6356, 0.3005, 0.6595, 0.3132, 0.6491, 0.3224, 0.6283, 0.3116, 0.3509, 0.3224, 0.3405, 0.3132, 0.3644, 0.3005, 0.3717, 0.3116, 0.6315, 0.2839, 0.6559, 0.2844, 0.6595, 0.3132, 0.6356, 0.3005, 0.3405, 0.3132, 0.3441, 0.2844, 0.3685, 0.2839, 0.3644, 0.3005, 0.6113, 0.2644, 0.637, 0.2612, 0.6559, 0.2844, 0.6315, 0.2839, 0.3441, 0.2844, 0.363, 0.2612, 0.3887, 0.2644, 0.3685, 0.2839, 0.5924, 0.2549, 0.6005, 0.2383, 0.637, 0.2612, 0.6113, 0.2644, 0.363, 0.2612, 0.3995, 0.2383, 0.4076, 0.2549, 0.3887, 0.2644, 0.5597, 0.2677, 0.5359, 0.2156, 0.6005, 0.2383, 0.5924, 0.2549, 0.3995, 0.2383, 0.4641, 0.2156, 0.4403, 0.2677, 0.4076, 0.2549, 0.5597, 0.2677, 0.5509, 0.2778, 0.5, 0.2524, 0.5359, 0.2156, 0.5, 0.2524, 0.4491, 0.2778, 0.4403, 0.2677, 0.4641, 0.2156, 0.5591, 0.3343, 0.5398, 0.3543, 0.5, 0.3404, 0.544, 0.3145, 0.5, 0.3404, 0.4602, 0.3543, 0.4409, 0.3343, 0.456, 0.3145, 0.544, 0.3145, 0.5, 0.3404, 0.5, 0.2957, 0.5436, 0.2934, 0.5, 0.2957, 0.5, 0.3404, 0.456, 0.3145, 0.4564, 0.2934, 0.5, 0.2524, 0.5509, 0.2778, 0.5436, 0.2934, 0.5, 0.2957, 0.4564, 0.2934, 0.4491, 0.2778, 0.5, 0.2524, 0.5, 0.2957, 0.5068, 0.07538, 0.5, 0.0735, 0.5, 0.06453, 0.517, 0.06849, 0.5, 0.06453, 0.5, 0.0735, 0.4932, 0.07538, 0.483, 0.06849, 0.5118, 0.08063, 0.5068, 0.07538, 0.517, 0.06849, 0.5226, 0.07068, 0.483, 0.06849, 0.4932, 0.07538, 0.4882, 0.08063, 0.4774, 0.07068, 0.5122, 0.09346, 0.5118, 0.08063, 0.5226, 0.07068, 0.5263, 0.07942, 0.4774, 0.07068, 0.4882, 0.08063, 0.4878, 0.09346, 0.4737, 0.07942, 0.5375, 0.1278, 0.5143, 0.1334, 0.5139, 0.09719, 0.5292, 0.0911, 0.4861, 0.09719, 0.4857, 0.1334, 0.4625, 0.1278, 0.4708, 0.0911, 0.5122, 0.09346, 0.5263, 0.07942, 0.5292, 0.0911, 0.5139, 0.09719, 0.4708, 0.0911, 0.4737, 0.07942, 0.4878, 0.09346, 0.4861, 0.09719, 0.5202, 0.1646, 0.5, 0.1579, 0.5, 0.1344, 0.5143, 0.1334, 0.5, 0.1344, 0.5, 0.1579, 0.4798, 0.1646, 0.4857, 0.1334, 0.5139, 0.09719, 0.5143, 0.1334, 0.5, 0.1344, 0.5, 0.1001, 0.5, 0.1344, 0.4857, 0.1334, 0.4861, 0.09719, 0.5, 0.1001, 0.5, 0.09135, 0.5122, 0.09346, 0.5139, 0.09719, 0.5, 0.1001, 0.4861, 0.09719, 0.4878, 0.09346, 0.5, 0.09135, 0.5, 0.1001, 0.5303, 0.1802, 0.5219, 0.1816, 0.5177, 0.1724, 0.5202, 0.1646, 0.4823, 0.1724, 0.4781, 0.1816, 0.4697, 0.1802, 0.4798, 0.1646, 0.5237, 0.1988, 0.519, 0.1947, 0.5219, 0.1816, 0.5303, 0.1802, 0.4781, 0.1816, 0.481, 0.1947, 0.4763, 0.1988, 0.4697, 0.1802, 0.5, 0.2039, 0.5082, 0.1973, 0.519, 0.1947, 0.5237, 0.1988, 0.481, 0.1947, 0.4918, 0.1973, 0.5, 0.2039, 0.4763, 0.1988, 0.5, 0.1973, 0.5, 0.1922, 0.5082, 0.1973, 0.5, 0.2039, 0.4918, 0.1973, 0.5, 0.1922, 0.5, 0.1973, 0.5, 0.2039, 0.5, 0.1579, 0.5202, 0.1646, 0.5177, 0.1724, 0.5, 0.1652, 0.4823, 0.1724, 0.4798, 0.1646, 0.5, 0.1579, 0.5, 0.1652, 0.5, 0.1652, 0.5177, 0.1724, 0.5135, 0.1769, 0.5, 0.1717, 0.4865, 0.1769, 0.4823, 0.1724, 0.5, 0.1652, 0.5, 0.1717, 0.5, 0.1922, 0.5, 0.1862, 0.5088, 0.1924, 0.5082, 0.1973, 0.4912, 0.1924, 0.5, 0.1862, 0.5, 0.1922, 0.4918, 0.1973, 0.5082, 0.1973, 0.5088, 0.1924, 0.5152, 0.1907, 0.519, 0.1947, 0.4848, 0.1907, 0.4912, 0.1924, 0.4918, 0.1973, 0.481, 0.1947, 0.519, 0.1947, 0.5152, 0.1907, 0.5169, 0.1819, 0.5219, 0.1816, 0.4831, 0.1819, 0.4848, 0.1907, 0.481, 0.1947, 0.4781, 0.1816, 0.5219, 0.1816, 0.5169, 0.1819, 0.5135, 0.1769, 0.5177, 0.1724, 0.4865, 0.1769, 0.4831, 0.1819, 0.4781, 0.1816, 0.4823, 0.1724, 0.5, 0.1862, 0.5169, 0.1819, 0.5152, 0.1907, 0.5088, 0.1924, 0.4848, 0.1907, 0.4831, 0.1819, 0.5, 0.1862, 0.4912, 0.1924, 0.5, 0.1862, 0.5, 0.1717, 0.5135, 0.1769, 0.5169, 0.1819, 0.4865, 0.1769, 0.5, 0.1717, 0.5, 0.1862, 0.4831, 0.1819, 0.5, 0.2039, 0.5237, 0.1988, 0.5359, 0.2156, 0.5, 0.2524, 0.4641, 0.2156, 0.4763, 0.1988, 0.5, 0.2039, 0.5, 0.2524, 0.5237, 0.1988, 0.5303, 0.1802, 0.5442, 0.1728, 0.5359, 0.2156, 0.4558, 0.1728, 0.4697, 0.1802, 0.4763, 0.1988, 0.4641, 0.2156, 0.5303, 0.1802, 0.5202, 0.1646, 0.5413, 0.1549, 0.5442, 0.1728, 0.4587, 0.1549, 0.4798, 0.1646, 0.4697, 0.1802, 0.4558, 0.1728, 0.5202, 0.1646, 0.5143, 0.1334, 0.5375, 0.1278, 0.5413, 0.1549, 0.4625, 0.1278, 0.4857, 0.1334, 0.4798, 0.1646, 0.4587, 0.1549, 0.5656, 0.1155, 0.5787, 0.1392, 0.5413, 0.1549, 0.5375, 0.1278, 0.4587, 0.1549, 0.4213, 0.1392, 0.4344, 0.1155, 0.4625, 0.1278, 0.5787, 0.1392, 0.5832, 0.1542, 0.5442, 0.1728, 0.5413, 0.1549, 0.4558, 0.1728, 0.4168, 0.1542, 0.4213, 0.1392, 0.4587, 0.1549, 0.5869, 0.172, 0.5359, 0.2156, 0.5442, 0.1728, 0.5832, 0.1542, 0.4558, 0.1728, 0.4641, 0.2156, 0.4131, 0.172, 0.4168, 0.1542, 0.5122, 0.09346, 0.5, 0.09135, 0.5, 0.08998, 0.5099, 0.09072, 0.5, 0.08998, 0.5, 0.09135, 0.4878, 0.09346, 0.4901, 0.09072, 0.5118, 0.08063, 0.5122, 0.09346, 0.5099, 0.09072, 0.5097, 0.08224, 0.4901, 0.09072, 0.4878, 0.09346, 0.4882, 0.08063, 0.4903, 0.08224, 0.5068, 0.07538, 0.5118, 0.08063, 0.5097, 0.08224, 0.5052, 0.07708, 0.4903, 0.08224, 0.4882, 0.08063, 0.4932, 0.07538, 0.4948, 0.07708, 0.5, 0.0735, 0.5068, 0.07538, 0.5052, 0.07708, 0.5, 0.07547, 0.4948, 0.07708, 0.4932, 0.07538, 0.5, 0.0735, 0.5, 0.07547, 0.5, 0.07547, 0.5052, 0.07708, 0.5034, 0.08084, 0.5, 0.08032, 0.4966, 0.08084, 0.4948, 0.07708, 0.5, 0.07547, 0.5, 0.08032, 0.5052, 0.07708, 0.5097, 0.08224, 0.5067, 0.08329, 0.5034, 0.08084, 0.4933, 0.08329, 0.4903, 0.08224, 0.4948, 0.07708, 0.4966, 0.08084, 0.5097, 0.08224, 0.5099, 0.09072, 0.5068, 0.08679, 0.5067, 0.08329, 0.4932, 0.08679, 0.4901, 0.09072, 0.4903, 0.08224, 0.4933, 0.08329, 0.5099, 0.09072, 0.5, 0.08998, 0.5, 0.08564, 0.5068, 0.08679, 0.5, 0.08564, 0.5, 0.08998, 0.4901, 0.09072, 0.4932, 0.08679, 0.5, 0.08564, 0.5, 0.08032, 0.5034, 0.08084, 0.5068, 0.08679, 0.4966, 0.08084, 0.5, 0.08032, 0.5, 0.08564, 0.4932, 0.08679, 0.5068, 0.08679, 0.5034, 0.08084, 0.5067, 0.08329, 0.4933, 0.08329, 0.4966, 0.08084, 0.4932, 0.08679, 0.5436, 0.2934, 0.5509, 0.2778, 0.5624, 0.2843, 0.5592, 0.2949, 0.4376, 0.2843, 0.4491, 0.2778, 0.4564, 0.2934, 0.4408, 0.2949, 0.544, 0.3145, 0.5436, 0.2934, 0.5592, 0.2949, 0.5632, 0.3072, 0.4408, 0.2949, 0.4564, 0.2934, 0.456, 0.3145, 0.4368, 0.3072, 0.5591, 0.3343, 0.544, 0.3145, 0.5632, 0.3072, 0.5705, 0.3187, 0.4368, 0.3072, 0.456, 0.3145, 0.4409, 0.3343, 0.4295, 0.3187, 0.5509, 0.2778, 0.5597, 0.2677, 0.5692, 0.2782, 0.5624, 0.2843, 0.4308, 0.2782, 0.4403, 0.2677, 0.4491, 0.2778, 0.4376, 0.2843, 0.5597, 0.2677, 0.5924, 0.2549, 0.5899, 0.2718, 0.5692, 0.2782, 0.4101, 0.2718, 0.4076, 0.2549, 0.4403, 0.2677, 0.4308, 0.2782, 0.5924, 0.2549, 0.6113, 0.2644, 0.6022, 0.2772, 0.5899, 0.2718, 0.3978, 0.2772, 0.3887, 0.2644, 0.4076, 0.2549, 0.4101, 0.2718, 0.6113, 0.2644, 0.6315, 0.2839, 0.6171, 0.2872, 0.6022, 0.2772, 0.3829, 0.2872, 0.3685, 0.2839, 0.3887, 0.2644, 0.3978, 0.2772, 0.6315, 0.2839, 0.6356, 0.3005, 0.6181, 0.2992, 0.6171, 0.2872, 0.3819, 0.2992, 0.3644, 0.3005, 0.3685, 0.2839, 0.3829, 0.2872, 0.6356, 0.3005, 0.6283, 0.3116, 0.6159, 0.3074, 0.6181, 0.2992, 0.3841, 0.3074, 0.3717, 0.3116, 0.3644, 0.3005, 0.3819, 0.2992, 0.6283, 0.3116, 0.6062, 0.3255, 0.5984, 0.3137, 0.6159, 0.3074, 0.4016, 0.3137, 0.3938, 0.3255, 0.3717, 0.3116, 0.3841, 0.3074, 0.6062, 0.3255, 0.5921, 0.3329, 0.5908, 0.3198, 0.5984, 0.3137, 0.4092, 0.3198, 0.4079, 0.3329, 0.3938, 0.3255, 0.4016, 0.3137, 0.5921, 0.3329, 0.5791, 0.3356, 0.5821, 0.321, 0.5908, 0.3198, 0.4179, 0.321, 0.4209, 0.3356, 0.4079, 0.3329, 0.4092, 0.3198, 0.5791, 0.3356, 0.5591, 0.3343, 0.5705, 0.3187, 0.5821, 0.321, 0.4295, 0.3187, 0.4409, 0.3343, 0.4209, 0.3356, 0.4179, 0.321, 0.5821, 0.321, 0.5705, 0.3187, 0.5786, 0.3094, 0.584, 0.3129, 0.4214, 0.3094, 0.4295, 0.3187, 0.4179, 0.321, 0.416, 0.3129, 0.5908, 0.3198, 0.5821, 0.321, 0.584, 0.3129, 0.5897, 0.3123, 0.416, 0.3129, 0.4179, 0.321, 0.4092, 0.3198, 0.4103, 0.3123, 0.5984, 0.3137, 0.5908, 0.3198, 0.5897, 0.3123, 0.5963, 0.3092, 0.4103, 0.3123, 0.4092, 0.3198, 0.4016, 0.3137, 0.4037, 0.3092, 0.6159, 0.3074, 0.5984, 0.3137, 0.5963, 0.3092, 0.606, 0.3025, 0.4037, 0.3092, 0.4016, 0.3137, 0.3841, 0.3074, 0.394, 0.3025, 0.6181, 0.2992, 0.6159, 0.3074, 0.606, 0.3025, 0.6077, 0.2975, 0.394, 0.3025, 0.3841, 0.3074, 0.3819, 0.2992, 0.3923, 0.2975, 0.6171, 0.2872, 0.6181, 0.2992, 0.6077, 0.2975, 0.607, 0.2912, 0.3923, 0.2975, 0.3819, 0.2992, 0.3829, 0.2872, 0.393, 0.2912, 0.6022, 0.2772, 0.6171, 0.2872, 0.607, 0.2912, 0.5983, 0.2831, 0.393, 0.2912, 0.3829, 0.2872, 0.3978, 0.2772, 0.4017, 0.2831, 0.5899, 0.2718, 0.6022, 0.2772, 0.5983, 0.2831, 0.5899, 0.2802, 0.4017, 0.2831, 0.3978, 0.2772, 0.4101, 0.2718, 0.4101, 0.2802, 0.5692, 0.2782, 0.5899, 0.2718, 0.5899, 0.2802, 0.5764, 0.2846, 0.4101, 0.2802, 0.4101, 0.2718, 0.4308, 0.2782, 0.4236, 0.2846, 0.5624, 0.2843, 0.5692, 0.2782, 0.5764, 0.2846, 0.5728, 0.2899, 0.4236, 0.2846, 0.4308, 0.2782, 0.4376, 0.2843, 0.4272, 0.2899, 0.5705, 0.3187, 0.5632, 0.3072, 0.5733, 0.3033, 0.5786, 0.3094, 0.4267, 0.3033, 0.4368, 0.3072, 0.4295, 0.3187, 0.4214, 0.3094, 0.5632, 0.3072, 0.5592, 0.2949, 0.5724, 0.2957, 0.5733, 0.3033, 0.4276, 0.2957, 0.4408, 0.2949, 0.4368, 0.3072, 0.4267, 0.3033, 0.5592, 0.2949, 0.5624, 0.2843, 0.5728, 0.2899, 0.5724, 0.2957, 0.4272, 0.2899, 0.4376, 0.2843, 0.4408, 0.2949, 0.4276, 0.2957, 0.5, 0.3829, 0.532, 0.3874, 0.5296, 0.4286, 0.5, 0.4286, 0.4704, 0.4286, 0.468, 0.3874, 0.5, 0.3829, 0.5, 0.4286, 0.532, 0.3874, 0.581, 0.3985, 0.5846, 0.4286, 0.5296, 0.4286, 0.4154, 0.4286, 0.419, 0.3985, 0.468, 0.3874, 0.4704, 0.4286, 0.581, 0.3985, 0.6023, 0.3956, 0.6223, 0.4179, 0.5846, 0.4286, 0.3777, 0.4179, 0.3977, 0.3956, 0.419, 0.3985, 0.4154, 0.4286, 0.6023, 0.3956, 0.6368, 0.3707, 0.6662, 0.389, 0.6223, 0.4179, 0.3338, 0.389, 0.3632, 0.3707, 0.3977, 0.3956, 0.3777, 0.4179, 0.6368, 0.3707, 0.6714, 0.3347, 0.7015, 0.3445, 0.6662, 0.389, 0.2985, 0.3445, 0.3286, 0.3347, 0.3632, 0.3707, 0.3338, 0.389, 0.6714, 0.3347, 0.6845, 0.3178, 0.7122, 0.3155, 0.7015, 0.3445, 0.2878, 0.3155, 0.3155, 0.3178, 0.3286, 0.3347, 0.2985, 0.3445, 0.6845, 0.3178, 0.6895, 0.2688, 0.7043, 0.2602, 0.7122, 0.3155, 0.2957, 0.2602, 0.3105, 0.2688, 0.3155, 0.3178, 0.2878, 0.3155, 0.6895, 0.2688, 0.6509, 0.2403, 0.6729, 0.2249, 0.7043, 0.2602, 0.3271, 0.2249, 0.3491, 0.2403, 0.3105, 0.2688, 0.2957, 0.2602, 0.6509, 0.2403, 0.6266, 0.2082, 0.6405, 0.1988, 0.6729, 0.2249, 0.3595, 0.1988, 0.3734, 0.2082, 0.3491, 0.2403, 0.3271, 0.2249, 0.6036, 0.02345, 0.6251, 0.02946, 0.6358, 0.0822, 0.5986, 0.05684, 0.3642, 0.0822, 0.3749, 0.02946, 0.3964, 0.02345, 0.4014, 0.05684, 0.5468, 0.009442, 0.6036, 0.02345, 0.5986, 0.05684, 0.5564, 0.04091, 0.4014, 0.05684, 0.3964, 0.02345, 0.4532, 0.009442, 0.4436, 0.04091, 0.5, 0.03322, 0.5468, 0.009442, 0.5564, 0.04091, 0.5272, 0.04951, 0.4436, 0.04091, 0.4532, 0.009442, 0.5, 0.03322, 0.4728, 0.04951, 0.5207, 0.0605, 0.5, 0.05441, 0.5, 0.03322, 0.5272, 0.04951, 0.5, 0.03322, 0.5, 0.05441, 0.4793, 0.0605, 0.4728, 0.04951, 0.5305, 0.06506, 0.5207, 0.0605, 0.5272, 0.04951, 0.5372, 0.06079, 0.4728, 0.04951, 0.4793, 0.0605, 0.4695, 0.06506, 0.4628, 0.06079, 0.5329, 0.06782, 0.5305, 0.06506, 0.5372, 0.06079, 0.5585, 0.06514, 0.4628, 0.06079, 0.4695, 0.06506, 0.4671, 0.06782, 0.4415, 0.06514, 0.5447, 0.08302, 0.5329, 0.06782, 0.5585, 0.06514, 0.5881, 0.08518, 0.4415, 0.06514, 0.4671, 0.06782, 0.4553, 0.08302, 0.4119, 0.08518, 0.5585, 0.06514, 0.5564, 0.04091, 0.5986, 0.05684, 0.5881, 0.08518, 0.4014, 0.05684, 0.4436, 0.04091, 0.4415, 0.06514, 0.4119, 0.08518, 0.5585, 0.06514, 0.5372, 0.06079, 0.5272, 0.04951, 0.5564, 0.04091, 0.4728, 0.04951, 0.4628, 0.06079, 0.4415, 0.06514, 0.4436, 0.04091, 0.6072, 0.1139, 0.5881, 0.08518, 0.5986, 0.05684, 0.6358, 0.0822, 0.4014, 0.05684, 0.4119, 0.08518, 0.3928, 0.1139, 0.3642, 0.0822, 0.5656, 0.1155, 0.5447, 0.08302, 0.5881, 0.08518, 0.6072, 0.1139, 0.4119, 0.08518, 0.4553, 0.08302, 0.4344, 0.1155, 0.3928, 0.1139, 0.5787, 0.1392, 0.6127, 0.1337, 0.6055, 0.1515, 0.5832, 0.1542, 0.3945, 0.1515, 0.3873, 0.1337, 0.4213, 0.1392, 0.4168, 0.1542, 0.5656, 0.1155, 0.6072, 0.1139, 0.6127, 0.1337, 0.5787, 0.1392, 0.3873, 0.1337, 0.3928, 0.1139, 0.4344, 0.1155, 0.4213, 0.1392, 0.5869, 0.172, 0.5832, 0.1542, 0.6055, 0.1515, 0.6007, 0.163, 0.3945, 0.1515, 0.4168, 0.1542, 0.4131, 0.172, 0.3993, 0.163, 0.5869, 0.172, 0.6007, 0.163, 0.6405, 0.1988, 0.6266, 0.2082, 0.3595, 0.1988, 0.3993, 0.163, 0.4131, 0.172, 0.3734, 0.2082, 0.9224, 0.06423, 0.8596, 0.118, 0.8233, 0.1016, 0.8613, 0.02723, 0.1767, 0.1016, 0.1404, 0.118, 0.07763, 0.06423, 0.1387, 0.02723, 0.8613, 0.02723, 0.8233, 0.1016, 0.7659, 0.087, 0.7746, 0.01084, 0.2341, 0.087, 0.1767, 0.1016, 0.1387, 0.02723, 0.2254, 0.01084, 0.7746, 0.01084, 0.7659, 0.087, 0.662, 0.08756, 0.647, 0.02872, 0.338, 0.08756, 0.2341, 0.087, 0.2254, 0.01084, 0.353, 0.02872, 0.647, 0.02872, 0.662, 0.08756, 0.6358, 0.0822, 0.6251, 0.02946, 0.3642, 0.0822, 0.338, 0.08756, 0.353, 0.02872, 0.3749, 0.02946, 0.6072, 0.1139, 0.6358, 0.0822, 0.662, 0.08756, 0.6127, 0.1337, 0.338, 0.08756, 0.3642, 0.0822, 0.3928, 0.1139, 0.3873, 0.1337, 0.7043, 0.2602, 0.6729, 0.2249, 0.7436, 0.1986, 0.7664, 0.2331, 0.2564, 0.1986, 0.3271, 0.2249, 0.2957, 0.2602, 0.2336, 0.2331, 0.9876, 0.1542, 0.8895, 0.1776, 0.8596, 0.118, 0.9224, 0.06423, 0.1404, 0.118, 0.1105, 0.1776, 0.01237, 0.1542, 0.07763, 0.06423, 0.8998, 0.4209, 0.8443, 0.3474, 0.8812, 0.3092, 0.959, 0.3574, 0.1188, 0.3092, 0.1557, 0.3474, 0.1002, 0.4209, 0.04104, 0.3574, 0.959, 0.3574, 0.8812, 0.3092, 0.9033, 0.2614, 0.9999, 0.2535, 0.0967, 0.2614, 0.1188, 0.3092, 0.04104, 0.3574, 0.00014, 0.2535, 0.9999, 0.2535, 0.9033, 0.2614, 0.8895, 0.1776, 0.9876, 0.1542, 0.1105, 0.1776, 0.0967, 0.2614, 0.00014, 0.2535, 0.01237, 0.1542, 0.7248, 0.3402, 0.7122, 0.3155, 0.7447, 0.3046, 0.7661, 0.3195, 0.2553, 0.3046, 0.2878, 0.3155, 0.2752, 0.3402, 0.2339, 0.3195, 0.7661, 0.3195, 0.7447, 0.3046, 0.7934, 0.2805, 0.8267, 0.2978, 0.2066, 0.2805, 0.2553, 0.3046, 0.2339, 0.3195, 0.1733, 0.2978, 0.8267, 0.2978, 0.7934, 0.2805, 0.8236, 0.2546, 0.8553, 0.268, 0.1764, 0.2546, 0.2066, 0.2805, 0.1733, 0.2978, 0.1447, 0.268, 0.8553, 0.268, 0.8236, 0.2546, 0.8359, 0.2252, 0.8683, 0.2335, 0.1641, 0.2252, 0.1764, 0.2546, 0.1447, 0.268, 0.1317, 0.2335, 0.8135, 0.1907, 0.8513, 0.1811, 0.8683, 0.2335, 0.8359, 0.2252, 0.1317, 0.2335, 0.1487, 0.1811, 0.1865, 0.1907, 0.1641, 0.2252, 0.8895, 0.1776, 0.9033, 0.2614, 0.8683, 0.2335, 0.8513, 0.1811, 0.1317, 0.2335, 0.0967, 0.2614, 0.1105, 0.1776, 0.1487, 0.1811, 0.9033, 0.2614, 0.8812, 0.3092, 0.8553, 0.268, 0.8683, 0.2335, 0.1447, 0.268, 0.1188, 0.3092, 0.0967, 0.2614, 0.1317, 0.2335, 0.8812, 0.3092, 0.8443, 0.3474, 0.8267, 0.2978, 0.8553, 0.268, 0.1733, 0.2978, 0.1557, 0.3474, 0.1188, 0.3092, 0.1447, 0.268, 0.8443, 0.3474, 0.7723, 0.374, 0.7661, 0.3195, 0.8267, 0.2978, 0.2339, 0.3195, 0.2277, 0.374, 0.1557, 0.3474, 0.1733, 0.2978, 0.7445, 0.3901, 0.7248, 0.3402, 0.7661, 0.3195, 0.7723, 0.374, 0.2339, 0.3195, 0.2752, 0.3402, 0.2555, 0.3901, 0.2277, 0.374, 0.8248, 0.471, 0.7723, 0.374, 0.8443, 0.3474, 0.8998, 0.4209, 0.1557, 0.3474, 0.2277, 0.374, 0.1752, 0.471, 0.1002, 0.4209, 0.7921, 0.4647, 0.7422, 0.4615, 0.7269, 0.4326, 0.7445, 0.3901, 0.2731, 0.4326, 0.2578, 0.4615, 0.2079, 0.4647, 0.2555, 0.3901, 0.7921, 0.4647, 0.7445, 0.3901, 0.7723, 0.374, 0.8248, 0.471, 0.2277, 0.374, 0.2555, 0.3901, 0.2079, 0.4647, 0.1752, 0.471, 0.7956, 0.49, 0.7921, 0.4647, 0.8248, 0.471, 0.1752, 0.471, 0.2079, 0.4647, 0.2044, 0.49, 0.7122, 0.3155, 0.7043, 0.2602, 0.7664, 0.2331, 0.7447, 0.3046, 0.2336, 0.2331, 0.2957, 0.2602, 0.2878, 0.3155, 0.2553, 0.3046, 0.7664, 0.2331, 0.7861, 0.2278, 0.7934, 0.2805, 0.7447, 0.3046, 0.2066, 0.2805, 0.2139, 0.2278, 0.2336, 0.2331, 0.2553, 0.3046, 0.7861, 0.2278, 0.803, 0.2034, 0.8236, 0.2546, 0.7934, 0.2805, 0.1764, 0.2546, 0.1971, 0.2034, 0.2139, 0.2278, 0.2066, 0.2805, 0.8135, 0.1907, 0.8359, 0.2252, 0.8236, 0.2546, 0.803, 0.2034, 0.1764, 0.2546, 0.1641, 0.2252, 0.1865, 0.1907, 0.1971, 0.2034, 0.662, 0.08756, 0.7659, 0.087, 0.7693, 0.1288, 0.6915, 0.1467, 0.2307, 0.1288, 0.2341, 0.087, 0.338, 0.08756, 0.3085, 0.1467, 0.7436, 0.1986, 0.6915, 0.1467, 0.7693, 0.1288, 0.7801, 0.1694, 0.2307, 0.1288, 0.3085, 0.1467, 0.2564, 0.1986, 0.2199, 0.1694, 0.6729, 0.2249, 0.6405, 0.1988, 0.6915, 0.1467, 0.7436, 0.1986, 0.3085, 0.1467, 0.3595, 0.1988, 0.3271, 0.2249, 0.2564, 0.1986, 0.6405, 0.1988, 0.6055, 0.1515, 0.6127, 0.1337, 0.6915, 0.1467, 0.3873, 0.1337, 0.3945, 0.1515, 0.3595, 0.1988, 0.3085, 0.1467, 0.6127, 0.1337, 0.662, 0.08756, 0.6915, 0.1467, 0.3085, 0.1467, 0.338, 0.08756, 0.3873, 0.1337, 0.6405, 0.1988, 0.6007, 0.163, 0.6055, 0.1515, 0.3945, 0.1515, 0.3993, 0.163, 0.3595, 0.1988, 0.8135, 0.1907, 0.8038, 0.1712, 0.8309, 0.1395, 0.8513, 0.1811, 0.1691, 0.1395, 0.1962, 0.1712, 0.1865, 0.1907, 0.1487, 0.1811, 0.8895, 0.1776, 0.8513, 0.1811, 0.8309, 0.1395, 0.8596, 0.118, 0.1691, 0.1395, 0.1487, 0.1811, 0.1105, 0.1776, 0.1404, 0.118, 0.7801, 0.1694, 0.7693, 0.1288, 0.8309, 0.1395, 0.8038, 0.1712, 0.1691, 0.1395, 0.2307, 0.1288, 0.2199, 0.1694, 0.1962, 0.1712, 0.7659, 0.087, 0.8233, 0.1016, 0.8309, 0.1395, 0.7693, 0.1288, 0.1691, 0.1395, 0.1767, 0.1016, 0.2341, 0.087, 0.2307, 0.1288, 0.8596, 0.118, 0.8309, 0.1395, 0.8233, 0.1016, 0.1767, 0.1016, 0.1691, 0.1395, 0.1404, 0.118, 0.5746, 0.9592, 0.4645, 0.9592, 0.4773, 0.8919, 0.5454, 0.8846, 0.2729, 0.8919, 0.2857, 0.9592, 0.1756, 0.9592, 0.2048, 0.8846, 0.5746, 0.9592, 0.5454, 0.8846, 0.6051, 0.847, 0.7159, 0.8971, 0.1451, 0.847, 0.2048, 0.8846, 0.1756, 0.9592, 0.03433, 0.8971, 0.7159, 0.8971, 0.6051, 0.847, 0.6054, 0.7844, 0.6839, 0.757, 0.1449, 0.7844, 0.1451, 0.847, 0.03433, 0.8971, 0.06635, 0.757, 0.6839, 0.757, 0.6054, 0.7844, 0.5748, 0.7442, 0.6179, 0.7192, 0.1754, 0.7442, 0.1449, 0.7844, 0.06635, 0.757, 0.1324, 0.7192, 0.6179, 0.7192, 0.5748, 0.7442, 0.535, 0.7125, 0.5687, 0.6821, 0.2152, 0.7125, 0.1754, 0.7442, 0.1324, 0.7192, 0.1815, 0.6821, 0.5687, 0.6821, 0.535, 0.7125, 0.483, 0.6868, 0.5085, 0.641, 0.2672, 0.6868, 0.2152, 0.7125, 0.1815, 0.6821, 0.2417, 0.641, 0.535, 0.7125, 0.5134, 0.737, 0.4789, 0.7196, 0.483, 0.6868, 0.2713, 0.7196, 0.2368, 0.737, 0.2152, 0.7125, 0.2672, 0.6868, 0.5748, 0.7442, 0.5411, 0.7608, 0.5134, 0.737, 0.535, 0.7125, 0.2368, 0.737, 0.2091, 0.7608, 0.1754, 0.7442, 0.2152, 0.7125, 0.6054, 0.7844, 0.5576, 0.7894, 0.5411, 0.7608, 0.5748, 0.7442, 0.2091, 0.7608, 0.1926, 0.7894, 0.1449, 0.7844, 0.1754, 0.7442, 0.6051, 0.847, 0.5538, 0.8218, 0.5576, 0.7894, 0.6054, 0.7844, 0.1926, 0.7894, 0.1964, 0.8218, 0.1451, 0.847, 0.1449, 0.7844, 0.5454, 0.8846, 0.5247, 0.8424, 0.5538, 0.8218, 0.6051, 0.847, 0.1964, 0.8218, 0.2256, 0.8424, 0.2048, 0.8846, 0.1451, 0.847, 0.5454, 0.8846, 0.4773, 0.8919, 0.4852, 0.8453, 0.5247, 0.8424, 0.265, 0.8453, 0.2729, 0.8919, 0.2048, 0.8846, 0.2256, 0.8424, 0.7436, 0.1986, 0.7801, 0.1694, 0.7861, 0.1811, 0.7702, 0.1912, 0.2139, 0.1811, 0.2199, 0.1694, 0.2564, 0.1986, 0.2298, 0.1912, 0.4082, 0.5875, 0.5085, 0.641, 0.483, 0.6868, 0.4096, 0.674, 0.2672, 0.6868, 0.2417, 0.641, 0.3421, 0.5875, 0.3406, 0.674, 0.7664, 0.2331, 0.7436, 0.1986, 0.7702, 0.1912, 0.7861, 0.2278, 0.2298, 0.1912, 0.2564, 0.1986, 0.2336, 0.2331, 0.2139, 0.2278, 0.4003, 0.9106, 0.4142, 0.8783, 0.4773, 0.8919, 0.4645, 0.9592, 0.2729, 0.8919, 0.3361, 0.8783, 0.3499, 0.9106, 0.2857, 0.9592, 0.483, 0.6868, 0.4789, 0.7196, 0.4436, 0.7137, 0.4096, 0.674, 0.3066, 0.7137, 0.2713, 0.7196, 0.2672, 0.6868, 0.3406, 0.674, 0.4297, 0.7286, 0.3928, 0.7108, 0.4096, 0.674, 0.4436, 0.7137, 0.3406, 0.674, 0.3574, 0.7108, 0.3205, 0.7286, 0.3066, 0.7137, 0.423, 0.7546, 0.3928, 0.7108, 0.4297, 0.7286, 0.4326, 0.7465, 0.3205, 0.7286, 0.3574, 0.7108, 0.3272, 0.7546, 0.3176, 0.7465, 0.4277, 0.7962, 0.3916, 0.8152, 0.3928, 0.7108, 0.423, 0.7546, 0.3574, 0.7108, 0.3586, 0.8152, 0.3225, 0.7962, 0.3272, 0.7546, 0.4142, 0.8783, 0.3916, 0.8152, 0.4277, 0.7962, 0.4483, 0.831, 0.3225, 0.7962, 0.3586, 0.8152, 0.3361, 0.8783, 0.3019, 0.831, 0.4773, 0.8919, 0.4142, 0.8783, 0.4483, 0.831, 0.4852, 0.8453, 0.3019, 0.831, 0.3361, 0.8783, 0.2729, 0.8919, 0.265, 0.8453, 0.7861, 0.2278, 0.7977, 0.1957, 0.8026, 0.1998, 0.803, 0.2034, 0.1974, 0.1998, 0.2023, 0.1957, 0.2139, 0.2278, 0.1971, 0.2034, 0.7861, 0.2278, 0.7702, 0.1912, 0.7896, 0.1847, 0.7977, 0.1957, 0.2104, 0.1847, 0.2298, 0.1912, 0.2139, 0.2278, 0.2023, 0.1957, 0.7702, 0.1912, 0.7861, 0.1811, 0.7896, 0.1847, 0.2104, 0.1847, 0.2139, 0.1811, 0.2298, 0.1912, 0.4852, 0.8453, 0.4483, 0.831, 0.466, 0.8041, 0.4905, 0.8161, 0.2842, 0.8041, 0.3019, 0.831, 0.265, 0.8453, 0.2597, 0.8161, 0.4483, 0.831, 0.4277, 0.7962, 0.448, 0.7839, 0.466, 0.8041, 0.3022, 0.7839, 0.3225, 0.7962, 0.3019, 0.831, 0.2842, 0.8041, 0.4277, 0.7962, 0.423, 0.7546, 0.4387, 0.765, 0.448, 0.7839, 0.3115, 0.765, 0.3272, 0.7546, 0.3225, 0.7962, 0.3022, 0.7839, 0.423, 0.7546, 0.4326, 0.7465, 0.4452, 0.7564, 0.4387, 0.765, 0.305, 0.7564, 0.3176, 0.7465, 0.3272, 0.7546, 0.3115, 0.765, 0.4326, 0.7465, 0.4297, 0.7286, 0.4498, 0.7435, 0.4452, 0.7564, 0.3004, 0.7435, 0.3205, 0.7286, 0.3176, 0.7465, 0.305, 0.7564, 0.4297, 0.7286, 0.4436, 0.7137, 0.4563, 0.7327, 0.4498, 0.7435, 0.2939, 0.7327, 0.3066, 0.7137, 0.3205, 0.7286, 0.3004, 0.7435, 0.4436, 0.7137, 0.4789, 0.7196, 0.4755, 0.7409, 0.4563, 0.7327, 0.2748, 0.7409, 0.2713, 0.7196, 0.3066, 0.7137, 0.2939, 0.7327, 0.5247, 0.8424, 0.4852, 0.8453, 0.4905, 0.8161, 0.5142, 0.8178, 0.2597, 0.8161, 0.265, 0.8453, 0.2256, 0.8424, 0.236, 0.8178, 0.5538, 0.8218, 0.5247, 0.8424, 0.5142, 0.8178, 0.528, 0.8086, 0.236, 0.8178, 0.2256, 0.8424, 0.1964, 0.8218, 0.2223, 0.8086, 0.5576, 0.7894, 0.5538, 0.8218, 0.528, 0.8086, 0.5301, 0.7908, 0.2223, 0.8086, 0.1964, 0.8218, 0.1926, 0.7894, 0.2201, 0.7908, 0.5411, 0.7608, 0.5576, 0.7894, 0.5301, 0.7908, 0.5186, 0.7724, 0.2201, 0.7908, 0.1926, 0.7894, 0.2091, 0.7608, 0.2316, 0.7724, 0.5134, 0.737, 0.5411, 0.7608, 0.5186, 0.7724, 0.4987, 0.755, 0.2316, 0.7724, 0.2091, 0.7608, 0.2368, 0.737, 0.2516, 0.755, 0.4789, 0.7196, 0.5134, 0.737, 0.4987, 0.755, 0.4755, 0.7409, 0.2516, 0.755, 0.2368, 0.737, 0.2713, 0.7196, 0.2748, 0.7409, 0.4452, 0.7564, 0.4498, 0.7435, 0.468, 0.7562, 0.4597, 0.7705, 0.2822, 0.7562, 0.3004, 0.7435, 0.305, 0.7564, 0.2906, 0.7705, 0.4597, 0.7705, 0.468, 0.7562, 0.4872, 0.7699, 0.4774, 0.7854, 0.2631, 0.7699, 0.2822, 0.7562, 0.2906, 0.7705, 0.2729, 0.7854, 0.4774, 0.7854, 0.4872, 0.7699, 0.5046, 0.783, 0.4965, 0.7971, 0.2456, 0.783, 0.2631, 0.7699, 0.2729, 0.7854, 0.2537, 0.7971, 0.4965, 0.7971, 0.5046, 0.783, 0.5161, 0.7926, 0.5137, 0.804, 0.2341, 0.7926, 0.2456, 0.783, 0.2537, 0.7971, 0.2365, 0.804, 0.5142, 0.8178, 0.4905, 0.8161, 0.4965, 0.7971, 0.5137, 0.804, 0.2537, 0.7971, 0.2597, 0.8161, 0.236, 0.8178, 0.2365, 0.804, 0.466, 0.8041, 0.4774, 0.7854, 0.4965, 0.7971, 0.4905, 0.8161, 0.2537, 0.7971, 0.2729, 0.7854, 0.2842, 0.8041, 0.2597, 0.8161, 0.466, 0.8041, 0.448, 0.7839, 0.4597, 0.7705, 0.4774, 0.7854, 0.2906, 0.7705, 0.3022, 0.7839, 0.2842, 0.8041, 0.2729, 0.7854, 0.4452, 0.7564, 0.4597, 0.7705, 0.448, 0.7839, 0.4387, 0.765, 0.3022, 0.7839, 0.2906, 0.7705, 0.305, 0.7564, 0.3115, 0.765, 0.4563, 0.7327, 0.4755, 0.7409, 0.468, 0.7562, 0.4498, 0.7435, 0.2822, 0.7562, 0.2748, 0.7409, 0.2939, 0.7327, 0.3004, 0.7435, 0.4987, 0.755, 0.4872, 0.7699, 0.468, 0.7562, 0.4755, 0.7409, 0.2822, 0.7562, 0.2631, 0.7699, 0.2516, 0.755, 0.2748, 0.7409, 0.5186, 0.7724, 0.5046, 0.783, 0.4872, 0.7699, 0.4987, 0.755, 0.2631, 0.7699, 0.2456, 0.783, 0.2316, 0.7724, 0.2516, 0.755, 0.5301, 0.7908, 0.5161, 0.7926, 0.5046, 0.783, 0.5186, 0.7724, 0.2456, 0.783, 0.2341, 0.7926, 0.2201, 0.7908, 0.2316, 0.7724, 0.528, 0.8086, 0.5137, 0.804, 0.5161, 0.7926, 0.5301, 0.7908, 0.2341, 0.7926, 0.2365, 0.804, 0.2223, 0.8086, 0.2201, 0.7908, 0.5142, 0.8178, 0.5137, 0.804, 0.528, 0.8086, 0.2223, 0.8086, 0.2365, 0.804, 0.236, 0.8178, 0.5687, 0.6821, 0.5085, 0.641, 0.5743, 0.6077, 0.6135, 0.6558, 0.176, 0.6077, 0.2417, 0.641, 0.1815, 0.6821, 0.1367, 0.6558, 0.6179, 0.7192, 0.5687, 0.6821, 0.6135, 0.6558, 0.644, 0.6933, 0.1367, 0.6558, 0.1815, 0.6821, 0.1324, 0.7192, 0.1062, 0.6933, 0.6839, 0.757, 0.6179, 0.7192, 0.644, 0.6933, 0.6682, 0.7121, 0.1062, 0.6933, 0.1324, 0.7192, 0.06635, 0.757, 0.08206, 0.7121, 0.7271, 0.6985, 0.6839, 0.757, 0.6682, 0.7121, 0.6766, 0.686, 0.08206, 0.7121, 0.06635, 0.757, 0.0231, 0.6985, 0.07364, 0.686, 0.7298, 0.6244, 0.7271, 0.6985, 0.6766, 0.686, 0.667, 0.6402, 0.07364, 0.686, 0.0231, 0.6985, 0.02042, 0.6244, 0.08321, 0.6402, 0.7213, 0.5729, 0.7298, 0.6244, 0.667, 0.6402, 0.6482, 0.5946, 0.08321, 0.6402, 0.02042, 0.6244, 0.02893, 0.5729, 0.1021, 0.5946, 0.667, 0.6402, 0.6135, 0.6558, 0.5743, 0.6077, 0.6482, 0.5946, 0.176, 0.6077, 0.1367, 0.6558, 0.08321, 0.6402, 0.1021, 0.5946, 0.667, 0.6402, 0.6766, 0.686, 0.644, 0.6933, 0.6135, 0.6558, 0.1062, 0.6933, 0.07364, 0.686, 0.08321, 0.6402, 0.1367, 0.6558, 0.6766, 0.686, 0.6682, 0.7121, 0.644, 0.6933, 0.1062, 0.6933, 0.08206, 0.7121, 0.07364, 0.686, 0.63, 0.5576, 0.7177, 0.5381, 0.7213, 0.5729, 0.6482, 0.5946, 0.02893, 0.5729, 0.03252, 0.5381, 0.1202, 0.5576, 0.1021, 0.5946, 0.63, 0.5576, 0.6482, 0.5946, 0.5743, 0.6077, 0.5269, 0.5392, 0.176, 0.6077, 0.1021, 0.5946, 0.1202, 0.5576, 0.2233, 0.5392, 0.4082, 0.5875, 0.5269, 0.5392, 0.5743, 0.6077, 0.5085, 0.641, 0.176, 0.6077, 0.2233, 0.5392, 0.3421, 0.5875, 0.2417, 0.641])
me_suzanne.update()
me_cube_001 = bpy.data.meshes.new('Cube.001')
me_cube_001.from_pydata([(-1.0, -1.0, -1.0), (-1.0, -1.0, 1.0), (-1.0, 1.0, -1.0), (-1.0, 1.0, 1.0), (1.0, -1.0, -1.0), (1.0, -1.0, 1.0), (1.0, 1.0, -1.0), (1.0, 1.0, 1.0)], [], [(0, 1, 3, 2), (2, 3, 7, 6), (6, 7, 5, 4), (4, 5, 1, 0), (2, 6, 4, 0), (7, 3, 1, 5)])
_uv = me_cube_001.uv_layers.new(name='UVMap')
_uv.uv.foreach_set('vector', [0.375, 0.0, 0.625, 0.0, 0.625, 0.25, 0.375, 0.25, 0.375, 0.25, 0.625, 0.25, 0.625, 0.5, 0.375, 0.5, 0.375, 0.5, 0.625, 0.5, 0.625, 0.75, 0.375, 0.75, 0.375, 0.75, 0.625, 0.75, 0.625, 1.0, 0.375, 1.0, 0.125, 0.5, 0.375, 0.5, 0.375, 0.75, 0.125, 0.75, 0.625, 0.5, 0.875, 0.5, 0.875, 0.75, 0.625, 0.75])
me_cube_001.update()

# ---- objects
ob_light = bpy.data.objects.new('Light', light_light)
ob_camera = bpy.data.objects.new('Camera', cam_camera)
ob_suzanne = bpy.data.objects.new('Suzanne', me_suzanne)
ob_cube = bpy.data.objects.new('Cube', me_cube_001)

# ---- transforms, parenting, visibility, modifiers, constraints
ob_light.location = (4.076, 1.005, 5.904)
ob_light.rotation_euler = (0.6503, 0.05522, 1.866)
ob_light.lock_rotations_4d = False
ob_light.empty_display_type = 'ARROWS'
ob_light.color = (0.0, 0.0, 0.0, 0.0)
ob_light.lineart.crease_threshold = 0.0
ob_camera.location = (7.359, -6.926, 4.958)
ob_camera.rotation_euler = (1.109, 0.0, 0.8149)
ob_camera.lock_rotations_4d = False
ob_camera.empty_display_type = 'ARROWS'
ob_camera.color = (0.0, 0.0, 0.0, 0.0)
ob_camera.display_type = 'WIRE'
ob_camera.lineart.crease_threshold = 0.0
ob_suzanne.location = (0.0, 0.0, 0.0)
ob_cube.location = (2.919, 0.0, 0.0)

# ---- collection membership
col_collection.objects.link(ob_light)
col_collection.objects.link(ob_camera)
col_collection.objects.link(ob_suzanne)
col_collection.objects.link(ob_cube)

# ---- scene / render settings (as saved in the file)
scene.camera = ob_camera
scene.frame_start = 1; scene.frame_end = 250; scene.frame_set(1)
scene.render.engine = 'BLENDER_EEVEE_NEXT'
scene.render.bake_bias = 0.0
scene.render.bake_samples = 0
scene.cycles.sampling_pattern = 'TABULATED_SOBOL'
scene.eevee.use_volume_custom_range = False
bpy.context.view_layer.update()
